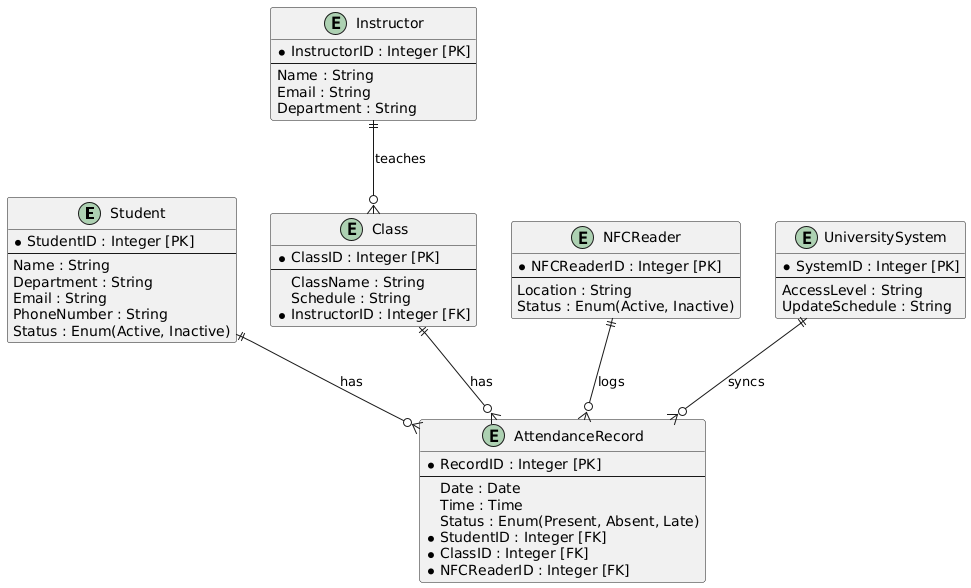

The diagram above was rendered by PlantUML. Its source (embedded in the PNG):
@startuml
' Entities
entity Student {
  *StudentID : Integer [PK]
  --
  Name : String
  Department : String
  Email : String
  PhoneNumber : String
  Status : Enum(Active, Inactive)
}

entity AttendanceRecord {
  *RecordID : Integer [PK]
  --
  Date : Date
  Time : Time
  Status : Enum(Present, Absent, Late)
  *StudentID : Integer [FK]
  *ClassID : Integer [FK]
  *NFCReaderID : Integer [FK]
}

entity Class {
  *ClassID : Integer [PK]
  --
  ClassName : String
  Schedule : String
  *InstructorID : Integer [FK]
}

entity Instructor {
  *InstructorID : Integer [PK]
  --
  Name : String
  Email : String
  Department : String
}

entity NFCReader {
  *NFCReaderID : Integer [PK]
  --
  Location : String
  Status : Enum(Active, Inactive)
}

entity UniversitySystem {
  *SystemID : Integer [PK]
  --
  AccessLevel : String
  UpdateSchedule : String
}

' Relationships
Student ||--o{ AttendanceRecord : "has"
Class ||--o{ AttendanceRecord : "has"
Instructor ||--o{ Class : "teaches"
NFCReader ||--o{ AttendanceRecord : "logs"
UniversitySystem ||--o{ AttendanceRecord : "syncs"
@enduml